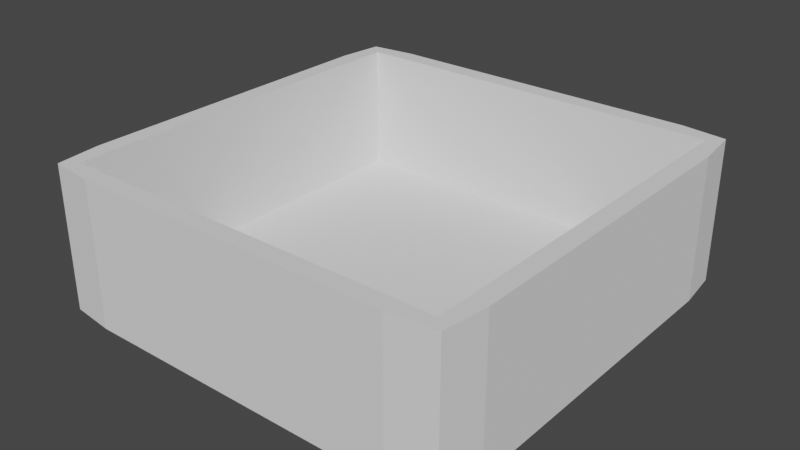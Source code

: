 # Source: StartScene.blend  (saved by Blender 3.2.14; exported with 4.5.12 LTS)
import bpy
from mathutils import Matrix  # noqa: F401  (used for matrix-valued properties, if any)

bpy.ops.wm.read_factory_settings(use_empty=True)
scene = bpy.context.scene
scene.name = 'Scene'

# ---- collections
col_collection = bpy.data.collections.new('Collection'); scene.collection.children.link(col_collection)

# ---- world
world_world = bpy.data.worlds.new('World'); scene.world = world_world
world_world.use_nodes = True; world_world.node_tree.nodes.clear()
_N = world_world.node_tree.nodes; _L = world_world.node_tree.links
n0 = _N.new('ShaderNodeOutputWorld'); n0.name = 'World Output'; n0.location = (300, 300)
n1 = _N.new('ShaderNodeBackground'); n1.name = 'Background'; n1.location = (10, 300)
n1.inputs[0].default_value = (0.05088, 0.05088, 0.05088, 1.0)
_L.new(n1.outputs[0], n0.inputs[0])
n0.is_active_output = True
world_world.color = (0.05088, 0.05088, 0.05088)
world_world.use_sun_shadow = False
world_world.sun_shadow_jitter_overblur = 0.0

# ---- meshes
me_plane = bpy.data.meshes.new('Plane')
me_plane.from_pydata([(-14.94, 14.94, 1.192e-07), (-14.94, -15.06, 1.192e-07), (15.06, 14.94, 1.192e-07), (15.06, -15.06, 1.192e-07), (-14.94, 4.943, 1.192e-07), (-14.94, -5.057, 1.192e-07), (15.06, -5.057, 1.192e-07), (15.06, 4.943, 1.192e-07), (-4.943, -15.06, 1.192e-07), (5.057, -15.06, 1.192e-07), (5.057, 14.94, 1.192e-07), (-4.943, 14.94, 1.192e-07), (5.057, -5.057, 1.192e-07), (-4.943, -5.057, 1.192e-07), (5.057, 4.943, 1.192e-07), (-4.943, 4.943, 1.192e-07), (-14.94, -10.06, 1.192e-07), (15.06, 9.943, 1.192e-07), (10.06, -15.06, 1.192e-07), (-9.943, 14.94, 1.192e-07), (-14.94, 9.943, 1.192e-07), (-14.94, -0.05725, 1.192e-07), (15.06, -10.06, 1.192e-07), (15.06, -0.05725, 1.192e-07), (-9.943, -15.06, 1.192e-07), (0.05725, -15.06, 1.192e-07), (10.06, 14.94, 1.192e-07), (0.05725, 14.94, 1.192e-07), (-9.943, -5.057, 1.192e-07), (10.06, -5.057, 1.192e-07), (-14.94, -15.06, -1.215), (-9.943, 4.943, 1.192e-07), (10.06, 4.943, 1.192e-07), (0.05725, 4.943, 1.192e-07), (5.057, -10.06, 1.192e-07), (-4.943, -10.06, 1.192e-07), (5.057, -0.05725, 1.192e-07), (-4.943, -0.05725, 1.192e-07), (5.057, 9.943, 1.192e-07), (-4.943, 9.943, 1.192e-07), (0.05725, 9.943, 1.192e-07), (10.06, 9.943, 1.192e-07), (0.05725, -0.05725, 1.192e-07), (10.06, -0.05725, 1.192e-07), (0.05725, -10.06, 1.192e-07), (10.06, -10.06, 1.192e-07), (-9.943, -0.05725, 1.192e-07), (-9.943, -10.06, 1.192e-07), (-9.943, 9.943, 1.192e-07), (-14.94, -12.56, 1.192e-07), (15.06, 12.44, 1.192e-07), (12.56, -15.06, 1.192e-07), (-12.44, 14.94, 1.192e-07), (-14.94, 7.443, 1.192e-07), (-14.94, -2.557, 1.192e-07), (15.06, -7.557, 1.192e-07), (15.06, 2.443, 1.192e-07), (-7.443, -15.06, 1.192e-07), (2.557, -15.06, 1.192e-07), (7.557, 14.94, 1.192e-07), (-2.443, 14.94, 1.192e-07), (-12.44, -5.057, 1.192e-07), (15.06, 12.44, -1.215), (-2.443, -5.057, 1.192e-07), (-12.44, 4.943, 1.192e-07), (7.557, 4.943, 1.192e-07), (-2.443, 4.943, 1.192e-07), (5.057, -12.56, 1.192e-07), (-4.943, -12.56, 1.192e-07), (5.057, -2.557, 1.192e-07), (-4.943, -2.557, 1.192e-07), (5.057, 7.443, 1.192e-07), (-4.943, 7.443, 1.192e-07), (-14.94, -7.557, 1.192e-07), (15.06, 7.443, 1.192e-07), (7.557, -15.06, 1.192e-07), (-7.443, 14.94, 1.192e-07), (-14.94, 12.44, 1.192e-07), (-14.94, 2.443, 1.192e-07), (15.06, -12.56, 1.192e-07), (15.06, -2.557, 1.192e-07), (-12.44, -15.06, 1.192e-07), (-2.443, -15.06, 1.192e-07), (12.56, 14.94, 1.192e-07), (2.557, 14.94, 1.192e-07), (-14.94, -12.56, -1.215), (12.56, -5.057, 1.192e-07), (2.557, -5.057, 1.192e-07), (-7.443, 4.943, 1.192e-07), (12.56, 4.943, 1.192e-07), (2.557, 4.943, 1.192e-07), (5.057, -7.557, 1.192e-07), (-4.943, -7.557, 1.192e-07), (5.057, 2.443, 1.192e-07), (-4.943, 2.443, 1.192e-07), (5.057, 12.44, 1.192e-07), (-4.943, 12.44, 1.192e-07), (-2.443, 9.943, 1.192e-07), (2.557, 9.943, 1.192e-07), (0.05725, 7.443, 1.192e-07), (0.05725, 12.44, 1.192e-07), (7.557, 9.943, 1.192e-07), (12.56, 9.943, 1.192e-07), (10.06, 7.443, 1.192e-07), (10.06, 12.44, 1.192e-07), (-2.443, -0.05725, 1.192e-07), (2.557, -0.05725, 1.192e-07), (0.05725, -2.557, 1.192e-07), (0.05725, 2.443, 1.192e-07), (7.557, -0.05725, 1.192e-07), (12.56, -0.05725, 1.192e-07), (10.06, -2.557, 1.192e-07), (10.06, 2.443, 1.192e-07), (-2.443, -10.06, 1.192e-07), (2.557, -10.06, 1.192e-07), (0.05725, -12.56, 1.192e-07), (0.05725, -7.557, 1.192e-07), (7.557, -10.06, 1.192e-07), (12.56, -10.06, 1.192e-07), (10.06, -12.56, 1.192e-07), (10.06, -7.557, 1.192e-07), (-12.44, -0.05725, 1.192e-07), (-7.443, -0.05725, 1.192e-07), (-9.943, -2.557, 1.192e-07), (-9.943, 2.443, 1.192e-07), (-12.44, -10.06, 1.192e-07), (-7.443, -10.06, 1.192e-07), (-9.943, -12.56, 1.192e-07), (-9.943, -7.557, 1.192e-07), (-12.44, 9.943, 1.192e-07), (-7.443, 9.943, 1.192e-07), (-9.943, 7.443, 1.192e-07), (-9.943, 12.44, 1.192e-07), (-7.443, 12.44, 1.192e-07), (-7.443, 7.443, 1.192e-07), (-12.44, 7.443, 1.192e-07), (-7.443, -7.557, 1.192e-07), (-7.443, -12.56, 1.192e-07), (-12.44, -12.56, 1.192e-07), (-7.443, 2.443, 1.192e-07), (-7.443, -2.557, 1.192e-07), (-12.44, -2.557, 1.192e-07), (12.56, -7.557, 1.192e-07), (12.56, -12.56, 1.192e-07), (7.557, -12.56, 1.192e-07), (2.557, -7.557, 1.192e-07), (2.557, -12.56, 1.192e-07), (-2.443, -12.56, 1.192e-07), (12.56, 2.443, 1.192e-07), (12.56, -2.557, 1.192e-07), (7.557, -2.557, 1.192e-07), (2.557, 2.443, 1.192e-07), (2.557, -2.557, 1.192e-07), (-2.443, -2.557, 1.192e-07), (12.56, 12.44, 1.192e-07), (12.56, 7.443, 1.192e-07), (7.557, 7.443, 1.192e-07), (2.557, 12.44, 1.192e-07), (2.557, 7.443, 1.192e-07), (-2.443, 7.443, 1.192e-07), (-2.443, 12.44, 1.192e-07), (7.557, 12.44, 1.192e-07), (-2.443, 2.443, 1.192e-07), (7.557, 2.443, 1.192e-07), (-2.443, -7.557, 1.192e-07), (7.557, -7.557, 1.192e-07), (-12.44, 2.443, 1.192e-07), (-12.44, -7.557, 1.192e-07), (-12.44, 12.44, 1.192e-07), (15.06, 14.94, -1.215), (12.56, -15.06, -1.215), (15.06, -15.06, -1.215), (-12.44, 14.94, -1.215), (-14.94, 14.94, -1.215), (-14.94, 7.443, -1.215), (-14.94, 4.943, -1.215), (-14.94, -2.557, -1.215), (-14.94, -5.057, -1.215), (15.06, -7.557, -1.215), (15.06, -5.057, -1.215), (15.06, 2.443, -1.215), (15.06, 4.943, -1.215), (-7.443, -15.06, -1.215), (-4.943, -15.06, -1.215), (2.557, -15.06, -1.215), (5.057, -15.06, -1.215), (7.557, 14.94, -1.215), (5.057, 14.94, -1.215), (-2.443, 14.94, -1.215), (-4.943, 14.94, -1.215), (-12.44, -5.057, -1.215), (-2.443, -5.057, -1.215), (-4.943, -5.057, -1.215), (-12.44, 4.943, -1.215), (7.557, 4.943, -1.215), (5.057, 4.943, -1.215), (-2.443, 4.943, -1.215), (-4.943, 4.943, -1.215), (5.057, -12.56, -1.215), (-4.943, -12.56, -1.215), (5.057, -2.557, -1.215), (5.057, -5.057, -1.215), (-4.943, -2.557, -1.215), (5.057, 7.443, -1.215), (-4.943, 7.443, -1.215), (-14.94, -7.557, -1.215), (-14.94, -10.06, -1.215), (15.06, 7.443, -1.215), (15.06, 9.943, -1.215), (7.557, -15.06, -1.215), (10.06, -15.06, -1.215), (-7.443, 14.94, -1.215), (-9.943, 14.94, -1.215), (-14.94, 12.44, -1.215), (-14.94, 9.943, -1.215), (-14.94, 2.443, -1.215), (-14.94, -0.05725, -1.215), (15.06, -12.56, -1.215), (15.06, -10.06, -1.215), (15.06, -2.557, -1.215), (15.06, -0.05725, -1.215), (-12.44, -15.06, -1.215), (-9.943, -15.06, -1.215), (-2.443, -15.06, -1.215), (0.05725, -15.06, -1.215), (12.56, 14.94, -1.215), (10.06, 14.94, -1.215), (2.557, 14.94, -1.215), (0.05725, 14.94, -1.215), (12.56, -5.057, -1.215), (10.06, -5.057, -1.215), (-7.443, 4.943, -1.215), (-9.943, 4.943, -1.215), (12.56, 4.943, -1.215), (10.06, 4.943, -1.215), (2.557, 4.943, -1.215), (0.05725, 4.943, -1.215), (5.057, -7.557, -1.215), (5.057, -10.06, -1.215), (-4.943, -7.557, -1.215), (-4.943, -10.06, -1.215), (5.057, 2.443, -1.215), (5.057, -0.05725, -1.215), (-4.943, 2.443, -1.215), (-4.943, -0.05725, -1.215), (5.057, 12.44, -1.215), (5.057, 9.943, -1.215), (-4.943, 12.44, -1.215), (-4.943, 9.943, -1.215), (-2.443, 9.943, -1.215), (2.557, 9.943, -1.215), (0.05725, 9.943, -1.215), (0.05725, 7.443, -1.215), (0.05725, 12.44, -1.215), (7.557, 9.943, -1.215), (12.56, 9.943, -1.215), (10.06, 9.943, -1.215), (10.06, 7.443, -1.215), (10.06, 12.44, -1.215), (-2.443, -0.05725, -1.215), (2.557, -0.05725, -1.215), (0.05725, -0.05725, -1.215), (0.05725, 2.443, -1.215), (7.557, -0.05725, -1.215), (12.56, -0.05725, -1.215), (10.06, -0.05725, -1.215), (10.06, -2.557, -1.215), (10.06, 2.443, -1.215), (-2.443, -10.06, -1.215), (2.557, -10.06, -1.215), (0.05725, -10.06, -1.215), (0.05725, -12.56, -1.215), (0.05725, -7.557, -1.215), (7.557, -10.06, -1.215), (12.56, -10.06, -1.215), (10.06, -10.06, -1.215), (10.06, -12.56, -1.215), (10.06, -7.557, -1.215), (-12.44, -0.05725, -1.215), (-7.443, -0.05725, -1.215), (-9.943, -0.05725, -1.215), (-9.943, -2.557, -1.215), (-9.943, -5.057, -1.215), (-9.943, 2.443, -1.215), (-12.44, -10.06, -1.215), (-7.443, -10.06, -1.215), (-9.943, -10.06, -1.215), (-9.943, -12.56, -1.215), (-9.943, -7.557, -1.215), (-12.44, 9.943, -1.215), (-7.443, 9.943, -1.215), (-9.943, 9.943, -1.215), (-9.943, 7.443, -1.215), (-9.943, 12.44, -1.215), (2.557, -5.057, -1.215), (0.05725, -2.557, -1.215), (-7.443, 12.44, -1.215), (-7.443, 7.443, -1.215), (-12.44, 7.443, -1.215), (-7.443, -7.557, -1.215), (-7.443, -12.56, -1.215), (-12.44, -12.56, -1.215), (-7.443, 2.443, -1.215), (-7.443, -2.557, -1.215), (-12.44, -2.557, -1.215), (12.56, -7.557, -1.215), (12.56, -12.56, -1.215), (7.557, -12.56, -1.215), (2.557, -7.557, -1.215), (2.557, -12.56, -1.215), (-2.443, -12.56, -1.215), (12.56, 2.443, -1.215), (12.56, -2.557, -1.215), (7.557, -2.557, -1.215), (2.557, 2.443, -1.215), (2.557, -2.557, -1.215), (-2.443, -2.557, -1.215), (12.56, 12.44, -1.215), (12.56, 7.443, -1.215), (7.557, 7.443, -1.215), (2.557, 12.44, -1.215), (2.557, 7.443, -1.215), (-2.443, 7.443, -1.215), (-2.443, 12.44, -1.215), (7.557, 12.44, -1.215), (-2.443, 2.443, -1.215), (7.557, 2.443, -1.215), (-2.443, -7.557, -1.215), (7.557, -7.557, -1.215), (-12.44, 2.443, -1.215), (-12.44, -7.557, -1.215), (-12.44, 12.44, -1.215), (-16.35, -12.56, 1.192e-07), (-15.94, -16.05, 1.192e-07), (16.47, 12.44, 1.192e-07), (16.05, 15.94, 1.192e-07), (12.56, -16.47, 1.192e-07), (16.05, -16.05, 1.192e-07), (-12.44, 16.35, 1.192e-07), (-15.94, 15.94, 1.192e-07), (-16.35, 7.443, 1.192e-07), (-16.35, 4.943, 1.192e-07), (-16.35, -2.557, 1.192e-07), (-16.35, -5.057, 1.192e-07), (16.47, -7.557, 1.192e-07), (16.47, -5.057, 1.192e-07), (16.47, 2.443, 1.192e-07), (16.47, 4.943, 1.192e-07), (-7.443, -16.47, 1.192e-07), (-4.943, -16.47, 1.192e-07), (2.557, -16.47, 1.192e-07), (5.057, -16.47, 1.192e-07), (7.557, 16.35, 1.192e-07), (5.057, 16.35, 1.192e-07), (-2.443, 16.35, 1.192e-07), (-4.943, 16.35, 1.192e-07), (-2.443, 16.35, -1.215), (-4.943, 16.35, -1.215), (-16.35, -7.557, 1.192e-07), (-16.35, -10.06, 1.192e-07), (16.47, 7.443, 1.192e-07), (16.47, 9.943, 1.192e-07), (7.557, -16.47, 1.192e-07), (10.06, -16.47, 1.192e-07), (-7.443, 16.35, 1.192e-07), (-9.943, 16.35, 1.192e-07), (-16.35, 12.44, 1.192e-07), (-16.35, 9.943, 1.192e-07), (-16.35, 2.443, 1.192e-07), (-16.35, -0.05725, 1.192e-07), (16.47, -12.56, 1.192e-07), (16.47, -10.06, 1.192e-07), (16.47, -2.557, 1.192e-07), (16.47, -0.05725, 1.192e-07), (-12.44, -16.47, 1.192e-07), (-9.943, -16.47, 1.192e-07), (-2.443, -16.47, 1.192e-07), (0.05725, -16.47, 1.192e-07), (12.56, 16.35, 1.192e-07), (10.06, 16.35, 1.192e-07), (2.557, 16.35, 1.192e-07), (0.05725, 16.35, 1.192e-07), (-12.44, 16.35, -1.215), (-15.94, 15.94, -1.215), (16.47, 2.443, -1.215), (16.47, 4.943, -1.215), (16.47, -7.557, -1.215), (16.47, -5.057, -1.215), (7.557, 16.35, -1.215), (5.057, 16.35, -1.215), (-16.35, -2.557, -1.215), (-16.35, -5.057, -1.215), (12.56, -16.47, -1.215), (16.05, -16.05, -1.215), (-16.35, 7.443, -1.215), (-16.35, 4.943, -1.215), (16.47, 12.44, -1.215), (16.05, 15.94, -1.215), (-16.35, -12.56, -1.215), (-15.94, -16.05, -1.215), (2.557, -16.47, -1.215), (5.057, -16.47, -1.215), (-7.443, -16.47, -1.215), (-4.943, -16.47, -1.215), (-16.35, -7.557, -1.215), (-16.35, -10.06, -1.215), (16.47, 7.443, -1.215), (16.47, 9.943, -1.215), (7.557, -16.47, -1.215), (10.06, -16.47, -1.215), (-7.443, 16.35, -1.215), (-9.943, 16.35, -1.215), (-16.35, 12.44, -1.215), (-16.35, 9.943, -1.215), (-16.35, 2.443, -1.215), (-16.35, -0.05725, -1.215), (16.47, -12.56, -1.215), (16.47, -10.06, -1.215), (16.47, -2.557, -1.215), (16.47, -0.05725, -1.215), (-12.44, -16.47, -1.215), (-9.943, -16.47, -1.215), (-2.443, -16.47, -1.215), (0.05725, -16.47, -1.215), (12.56, 16.35, -1.215), (10.06, 16.35, -1.215), (2.557, 16.35, -1.215), (0.05725, 16.35, -1.215), (-14.94, -12.56, 10.0), (-14.94, -15.06, 10.0), (15.06, 12.44, 10.0), (15.06, 14.94, 10.0), (12.56, -15.06, 10.0), (15.06, -15.06, 10.0), (-12.44, 14.94, 10.0), (-14.94, 14.94, 10.0), (-14.94, 7.443, 10.0), (-14.94, 4.943, 10.0), (-14.94, -2.557, 10.0), (-14.94, -5.057, 10.0), (15.06, -7.557, 10.0), (15.06, -5.057, 10.0), (15.06, 2.443, 10.0), (15.06, 4.943, 10.0), (-7.443, -15.06, 10.0), (-4.943, -15.06, 10.0), (2.557, -15.06, 10.0), (5.057, -15.06, 10.0), (7.557, 14.94, 10.0), (5.057, 14.94, 10.0), (-2.443, 14.94, 10.0), (-4.943, 14.94, 10.0), (-14.94, -7.557, 10.0), (-14.94, -10.06, 10.0), (15.06, 7.443, 10.0), (15.06, 9.943, 10.0), (7.557, -15.06, 10.0), (10.06, -15.06, 10.0), (-7.443, 14.94, 10.0), (-9.943, 14.94, 10.0), (-14.94, 12.44, 10.0), (-14.94, 9.943, 10.0), (-14.94, 2.443, 10.0), (-14.94, -0.05725, 10.0), (15.06, -12.56, 10.0), (15.06, -10.06, 10.0), (15.06, -2.557, 10.0), (15.06, -0.05725, 10.0), (-12.44, -15.06, 10.0), (-9.943, -15.06, 10.0), (-2.443, -15.06, 10.0), (0.05725, -15.06, 10.0), (12.56, 14.94, 10.0), (10.06, 14.94, 10.0), (2.557, 14.94, 10.0), (0.05725, 14.94, 10.0), (0.05725, 16.35, 10.0), (-7.443, -16.47, 10.0), (-4.943, -16.47, 10.0), (12.56, 16.35, 10.0), (10.06, 16.35, 10.0), (10.06, -16.47, 10.0), (16.47, 2.443, 10.0), (-2.443, -16.47, 10.0), (0.05725, -16.47, 10.0), (16.47, 9.943, 10.0), (-4.943, 16.35, 10.0), (16.47, -7.557, 10.0), (16.47, -5.057, 10.0), (-12.44, -16.47, 10.0), (-9.943, -16.47, 10.0), (-16.35, -10.06, 10.0), (-16.35, -12.56, 10.0), (5.057, -16.47, 10.0), (7.557, -16.47, 10.0), (-16.35, -2.557, 10.0), (16.47, -2.557, 10.0), (16.47, -0.05725, 10.0), (16.47, 4.943, 10.0), (16.47, 7.443, 10.0), (-16.35, 7.443, 10.0), (-16.35, 4.943, 10.0), (16.47, -12.56, 10.0), (16.47, -10.06, 10.0), (-16.35, -5.057, 10.0), (-16.35, -7.557, 10.0), (-12.44, 16.35, 10.0), (-15.94, 15.94, 10.0), (-16.35, 2.443, 10.0), (-16.35, -0.05725, 10.0), (12.56, -16.47, 10.0), (16.05, -16.05, 10.0), (-16.35, 12.44, 10.0), (-16.35, 9.943, 10.0), (16.47, 12.44, 10.0), (16.05, 15.94, 10.0), (-7.443, 16.35, 10.0), (-9.943, 16.35, 10.0), (-15.94, -16.05, 10.0), (2.557, -16.47, 10.0), (7.557, 16.35, 10.0), (5.057, 16.35, 10.0), (-2.443, 16.35, 10.0), (2.557, 16.35, 10.0)], [], [(168, 52, 0, 77), (167, 61, 5, 73), (166, 64, 4, 78), (319, 203, 246, 254), (164, 63, 13, 92), (163, 65, 14, 93), (162, 66, 15, 94), (161, 59, 10, 95), (160, 60, 11, 96), (159, 97, 39, 72), (158, 98, 40, 99), (157, 84, 27, 100), (156, 101, 38, 71), (155, 102, 41, 103), (154, 83, 26, 104), (153, 105, 37, 70), (152, 106, 42, 107), (151, 90, 33, 108), (150, 109, 36, 69), (149, 110, 43, 111), (148, 89, 32, 112), (147, 113, 35, 68), (146, 114, 44, 115), (322, 204, 248, 249), (144, 117, 34, 67), (143, 118, 45, 119), (142, 86, 29, 120), (141, 121, 21, 54), (140, 122, 46, 123), (139, 88, 31, 124), (138, 125, 16, 49), (137, 126, 47, 127), (325, 243, 197, 196), (135, 129, 20, 53), (134, 130, 48, 131), (133, 76, 19, 132), (130, 133, 132, 48), (39, 96, 133, 130), (96, 11, 76, 133), (88, 134, 131, 31), (15, 72, 134, 88), (72, 39, 130, 134), (64, 135, 53, 4), (31, 131, 135, 64), (131, 48, 129, 135), (126, 136, 128, 47), (35, 92, 136, 126), (327, 239, 192, 191), (57, 137, 127, 24), (8, 68, 137, 57), (68, 35, 126, 137), (81, 138, 49, 1), (24, 127, 138, 81), (127, 47, 125, 138), (122, 139, 124, 46), (37, 94, 139, 122), (94, 15, 88, 139), (324, 245, 187, 186), (326, 241, 195, 194), (70, 37, 122, 140), (61, 141, 54, 5), (28, 123, 141, 61), (123, 46, 121, 141), (118, 142, 120, 45), (22, 55, 142, 118), (55, 6, 86, 142), (51, 143, 119, 18), (3, 79, 143, 51), (79, 22, 118, 143), (75, 144, 67, 9), (18, 119, 144, 75), (119, 45, 117, 144), (114, 145, 116, 44), (34, 91, 145, 114), (91, 12, 87, 145), (58, 146, 115, 25), (9, 67, 146, 58), (67, 34, 114, 146), (82, 147, 68, 8), (25, 115, 147, 82), (115, 44, 113, 147), (110, 148, 112, 43), (23, 56, 148, 110), (56, 7, 89, 148), (86, 149, 111, 29), (6, 80, 149, 86), (80, 23, 110, 149), (318, 257, 256, 255), (329, 215, 175, 193), (111, 43, 109, 150), (106, 151, 108, 42), (36, 93, 151, 106), (93, 14, 90, 151), (321, 252, 251, 250), (12, 69, 152, 87), (69, 36, 106, 152), (63, 153, 70, 13), (323, 247, 189, 188), (107, 42, 105, 153), (102, 154, 104, 41), (17, 50, 154, 102), (50, 2, 83, 154), (89, 155, 103, 32), (7, 74, 155, 89), (74, 17, 102, 155), (65, 156, 71, 14), (32, 103, 156, 65), (103, 41, 101, 156), (98, 157, 100, 40), (38, 95, 157, 98), (95, 10, 84, 157), (90, 158, 99, 33), (14, 71, 158, 90), (71, 38, 98, 158), (66, 159, 72, 15), (33, 99, 159, 66), (99, 40, 97, 159), (97, 160, 96, 39), (40, 100, 160, 97), (100, 27, 60, 160), (101, 161, 95, 38), (41, 104, 161, 101), (104, 26, 59, 161), (105, 162, 94, 37), (42, 108, 162, 105), (108, 33, 66, 162), (109, 163, 93, 36), (43, 112, 163, 109), (112, 32, 65, 163), (113, 164, 92, 35), (44, 116, 164, 113), (330, 205, 177, 190), (117, 165, 91, 34), (45, 120, 165, 117), (320, 253, 228, 227), (121, 166, 78, 21), (46, 124, 166, 121), (124, 31, 64, 166), (125, 167, 73, 16), (47, 128, 167, 125), (128, 28, 61, 167), (129, 168, 77, 20), (48, 132, 168, 129), (132, 19, 52, 168), (331, 213, 173, 172), (317, 258, 226, 225), (316, 202, 244, 259), (315, 295, 261, 260), (314, 262, 236, 235), (313, 200, 242, 263), (312, 266, 265, 264), (311, 267, 234, 233), (310, 199, 240, 268), (309, 271, 270, 269), (307, 198, 238, 273), (306, 276, 275, 274), (305, 277, 230, 229), (304, 176, 216, 278), (303, 281, 280, 279), (302, 283, 232, 231), (301, 85, 206, 284), (300, 287, 286, 285), (298, 174, 214, 289), (297, 292, 291, 290), (296, 293, 212, 211), (290, 291, 293, 296), (248, 290, 296, 247), (247, 296, 211, 189), (231, 232, 292, 297), (197, 231, 297, 204), (204, 297, 290, 248), (193, 175, 174, 298), (232, 193, 298, 292), (292, 298, 289, 291), (285, 286, 288, 299), (240, 285, 299, 239), (182, 222, 287, 300), (183, 182, 300, 199), (199, 300, 285, 240), (221, 30, 85, 301), (222, 221, 301, 287), (287, 301, 284, 286), (279, 280, 283, 302), (244, 279, 302, 243), (243, 302, 231, 197), (202, 303, 279, 244), (190, 177, 176, 304), (282, 190, 304, 281), (281, 304, 278, 280), (274, 275, 277, 305), (218, 274, 305, 178), (178, 305, 229, 179), (170, 210, 276, 306), (171, 170, 306, 217), (217, 306, 274, 218), (209, 185, 198, 307), (210, 209, 307, 276), (276, 307, 273, 275), (269, 270, 272, 308), (238, 269, 308, 237), (237, 308, 294, 201), (184, 224, 271, 309), (185, 184, 309, 198), (198, 309, 269, 238), (223, 183, 199, 310), (224, 223, 310, 271), (271, 310, 268, 270), (264, 265, 267, 311), (220, 264, 311, 180), (180, 311, 233, 181), (229, 230, 266, 312), (179, 229, 312, 219), (219, 312, 264, 220), (266, 313, 263, 265), (260, 261, 262, 314), (242, 260, 314, 241), (241, 314, 235, 195), (201, 294, 315, 200), (200, 315, 260, 242), (191, 192, 202, 316), (295, 316, 259, 261), (255, 256, 258, 317), (208, 255, 317, 62), (62, 317, 225, 169), (233, 234, 257, 318), (181, 233, 318, 207), (207, 318, 255, 208), (194, 195, 203, 319), (234, 194, 319, 257), (257, 319, 254, 256), (250, 251, 253, 320), (246, 250, 320, 245), (245, 320, 227, 187), (235, 236, 252, 321), (195, 235, 321, 203), (203, 321, 250, 246), (196, 197, 204, 322), (236, 196, 322, 252), (252, 322, 249, 251), (249, 248, 247, 323), (251, 249, 323, 253), (253, 323, 188, 228), (254, 246, 245, 324), (256, 254, 324, 258), (258, 324, 186, 226), (259, 244, 243, 325), (261, 259, 325, 262), (262, 325, 196, 236), (263, 242, 241, 326), (265, 263, 326, 267), (267, 326, 194, 234), (268, 240, 239, 327), (270, 268, 327, 272), (273, 238, 237, 328), (275, 273, 328, 277), (278, 216, 215, 329), (280, 278, 329, 283), (283, 329, 193, 232), (284, 206, 205, 330), (286, 284, 330, 288), (288, 330, 190, 282), (289, 214, 213, 331), (291, 289, 331, 293), (293, 331, 172, 212), (181, 385, 384, 180), (212, 411, 410, 211), (59, 448, 449, 10), (371, 503, 502, 370), (123, 281, 303, 140), (153, 316, 295, 107), (364, 516, 486, 355), (209, 408, 401, 185), (140, 303, 202, 70), (63, 191, 316, 153), (183, 403, 402, 182), (210, 409, 408, 209), (20, 461, 436, 53), (3, 433, 464, 79), (12, 201, 200, 69), (70, 202, 192, 13), (91, 237, 201, 12), (28, 282, 281, 123), (13, 192, 239, 92), (136, 299, 288, 128), (92, 239, 299, 136), (29, 230, 277, 120), (58, 446, 447, 9), (207, 406, 385, 181), (173, 383, 382, 172), (208, 407, 406, 207), (69, 200, 313, 150), (84, 474, 475, 27), (369, 509, 508, 368), (150, 313, 266, 111), (362, 494, 493, 351), (205, 404, 391, 177), (19, 459, 434, 52), (206, 405, 404, 205), (4, 437, 462, 78), (57, 444, 445, 8), (83, 472, 473, 26), (367, 513, 512, 366), (116, 272, 327, 164), (360, 499, 498, 347), (18, 457, 432, 51), (0, 435, 460, 77), (56, 442, 443, 7), (128, 288, 282, 28), (82, 470, 471, 25), (365, 517, 516, 364), (358, 505, 504, 343), (145, 308, 272, 116), (17, 455, 430, 50), (164, 327, 191, 63), (179, 387, 386, 178), (11, 451, 458, 76), (55, 440, 441, 6), (81, 468, 469, 24), (165, 328, 237, 91), (363, 481, 494, 362), (16, 453, 428, 49), (107, 295, 315, 152), (9, 447, 456, 75), (54, 438, 439, 5), (120, 277, 328, 165), (80, 466, 467, 23), (361, 485, 499, 360), (7, 443, 454, 74), (87, 294, 308, 145), (185, 401, 400, 184), (111, 266, 230, 29), (53, 436, 437, 4), (152, 315, 294, 87), (79, 464, 465, 22), (359, 491, 505, 358), (354, 522, 476, 381), (333, 399, 420, 374), (371, 417, 386, 344), (349, 403, 422, 376), (373, 419, 384, 346), (335, 397, 424, 378), (375, 421, 402, 348), (353, 389, 426, 380), (377, 423, 400, 350), (379, 425, 388, 352), (381, 427, 356, 354), (358, 404, 405, 359), (360, 406, 407, 361), (362, 408, 409, 363), (332, 398, 399, 333), (364, 410, 411, 365), (334, 396, 397, 335), (366, 412, 413, 367), (336, 392, 393, 337), (368, 414, 415, 369), (338, 382, 383, 339), (343, 391, 404, 358), (370, 416, 417, 371), (340, 394, 395, 341), (347, 385, 406, 360), (372, 418, 419, 373), (342, 390, 391, 343), (351, 401, 408, 362), (359, 405, 398, 332), (374, 420, 421, 375), (344, 386, 387, 345), (355, 357, 410, 364), (361, 407, 396, 334), (376, 422, 423, 377), (346, 384, 385, 347), (339, 383, 412, 366), (363, 409, 392, 336), (378, 424, 425, 379), (348, 402, 403, 349), (341, 395, 414, 368), (365, 411, 382, 338), (380, 426, 427, 381), (350, 400, 401, 351), (337, 393, 416, 370), (367, 413, 394, 340), (352, 388, 389, 353), (345, 387, 418, 372), (369, 415, 390, 342), (354, 356, 357, 355), (211, 410, 357, 189), (5, 439, 452, 73), (52, 434, 435, 0), (214, 413, 412, 213), (213, 412, 383, 173), (189, 357, 356, 188), (85, 398, 405, 206), (78, 462, 463, 21), (352, 520, 480, 379), (216, 415, 414, 215), (215, 414, 395, 175), (62, 396, 407, 208), (51, 432, 433, 3), (77, 460, 461, 20), (218, 417, 416, 217), (30, 399, 398, 85), (217, 416, 393, 171), (170, 392, 409, 210), (171, 393, 392, 170), (355, 486, 522, 354), (220, 419, 418, 219), (219, 418, 387, 179), (172, 382, 411, 212), (350, 519, 484, 377), (222, 421, 420, 221), (221, 420, 399, 30), (174, 394, 413, 214), (224, 423, 422, 223), (223, 422, 403, 183), (176, 390, 415, 216), (187, 389, 388, 186), (226, 425, 424, 225), (225, 424, 397, 169), (178, 386, 417, 218), (177, 391, 390, 176), (228, 427, 426, 227), (227, 426, 389, 187), (175, 395, 394, 174), (180, 384, 419, 220), (182, 402, 421, 222), (184, 400, 423, 224), (186, 388, 425, 226), (50, 430, 431, 2), (188, 356, 427, 228), (76, 458, 459, 19), (169, 397, 396, 62), (353, 521, 520, 352), (348, 477, 490, 375), (465, 503, 487, 440), (429, 518, 489, 468), (450, 522, 486, 451), (463, 509, 495, 438), (441, 488, 496, 466), (448, 520, 521, 449), (461, 513, 500, 436), (433, 511, 502, 464), (446, 519, 493, 447), (474, 523, 476, 475), (459, 517, 506, 434), (437, 501, 508, 462), (444, 477, 478, 445), (472, 479, 480, 473), (457, 481, 510, 432), (435, 507, 512, 460), (442, 482, 498, 443), (470, 483, 484, 471), (455, 485, 514, 430), (451, 486, 516, 458), (440, 487, 488, 441), (468, 489, 490, 469), (453, 491, 492, 428), (447, 493, 494, 456), (438, 495, 504, 439), (466, 496, 497, 467), (443, 498, 499, 454), (436, 500, 501, 437), (464, 502, 503, 465), (439, 504, 505, 452), (434, 506, 507, 435), (462, 508, 509, 463), (432, 510, 511, 433), (460, 512, 513, 461), (430, 514, 515, 431), (458, 516, 517, 459), (445, 478, 483, 470), (467, 497, 482, 442), (431, 515, 479, 472), (469, 490, 477, 444), (449, 521, 523, 474), (471, 484, 519, 446), (473, 480, 520, 448), (475, 476, 522, 450), (452, 505, 491, 453), (454, 499, 485, 455), (456, 494, 481, 457), (428, 492, 518, 429), (6, 441, 466, 80), (21, 463, 438, 54), (366, 512, 507, 339), (373, 497, 496, 372), (60, 450, 451, 11), (1, 429, 468, 81), (22, 465, 440, 55), (368, 508, 501, 341), (375, 490, 489, 374), (8, 445, 470, 82), (23, 467, 442, 56), (370, 502, 511, 337), (377, 484, 483, 376), (2, 431, 472, 83), (24, 469, 444, 57), (372, 496, 488, 345), (379, 480, 479, 378), (10, 449, 474, 84), (25, 471, 446, 58), (374, 489, 518, 333), (381, 476, 523, 380), (26, 473, 448, 59), (376, 483, 478, 349), (27, 475, 450, 60), (378, 479, 515, 335), (333, 518, 492, 332), (380, 523, 521, 353), (335, 515, 514, 334), (332, 492, 491, 359), (337, 511, 510, 336), (334, 514, 485, 361), (339, 507, 506, 338), (336, 510, 481, 363), (341, 501, 500, 340), (338, 506, 517, 365), (343, 504, 495, 342), (340, 500, 513, 367), (345, 488, 487, 344), (342, 495, 509, 369), (347, 498, 482, 346), (73, 452, 453, 16), (344, 487, 503, 371), (349, 478, 477, 348), (74, 454, 455, 17), (346, 482, 497, 373), (351, 493, 519, 350), (75, 456, 457, 18), (49, 428, 429, 1)])
_uv = me_plane.uv_layers.new(name='UVMap')
_uv.uv.foreach_set('vector', [0.9167, 0.9167, 1.0, 0.9167, 1.0, 1.0, 0.9167, 1.0, 0.25, 0.9167, 0.3333, 0.9167, 0.3333, 1.0, 0.25, 1.0, 0.5833, 0.9167, 0.6667, 0.9167, 0.6667, 1.0, 0.5833, 1.0, 0.75, 0.25, 0.75, 0.3333, 0.8333, 0.3333, 0.8333, 0.25, 0.25, 0.5833, 0.3333, 0.5833, 0.3333, 0.6667, 0.25, 0.6667, 0.5833, 0.25, 0.6667, 0.25, 0.6667, 0.3333, 0.5833, 0.3333, 0.5833, 0.5833, 0.6667, 0.5833, 0.6667, 0.6667, 0.5833, 0.6667, 0.9167, 0.25, 1.0, 0.25, 1.0, 0.3333, 0.9167, 0.3333, 0.9167, 0.5833, 1.0, 0.5833, 1.0, 0.6667, 0.9167, 0.6667, 0.75, 0.5833, 0.8333, 0.5833, 0.8333, 0.6667, 0.75, 0.6667, 0.75, 0.4167, 0.8333, 0.4167, 0.8333, 0.5, 0.75, 0.5, 0.9167, 0.4167, 1.0, 0.4167, 1.0, 0.5, 0.9167, 0.5, 0.75, 0.25, 0.8333, 0.25, 0.8333, 0.3333, 0.75, 0.3333, 0.75, 0.08333, 0.8333, 0.08333, 0.8333, 0.1667, 0.75, 0.1667, 0.9167, 0.08333, 1.0, 0.08333, 1.0, 0.1667, 0.9167, 0.1667, 0.4167, 0.5833, 0.5, 0.5833, 0.5, 0.6667, 0.4167, 0.6667, 0.4167, 0.4167, 0.5, 0.4167, 0.5, 0.5, 0.4167, 0.5, 0.5833, 0.4167, 0.6667, 0.4167, 0.6667, 0.5, 0.5833, 0.5, 0.4167, 0.25, 0.5, 0.25, 0.5, 0.3333, 0.4167, 0.3333, 0.4167, 0.08333, 0.5, 0.08333, 0.5, 0.1667, 0.4167, 0.1667, 0.5833, 0.08333, 0.6667, 0.08333, 0.6667, 0.1667, 0.5833, 0.1667, 0.08333, 0.5833, 0.1667, 0.5833, 0.1667, 0.6667, 0.08333, 0.6667, 0.08333, 0.4167, 0.1667, 0.4167, 0.1667, 0.5, 0.08333, 0.5, 0.75, 0.5833, 0.75, 0.6667, 0.8333, 0.6667, 0.8333, 0.5833, 0.08333, 0.25, 0.1667, 0.25, 0.1667, 0.3333, 0.08333, 0.3333, 0.08333, 0.08333, 0.1667, 0.08333, 0.1667, 0.1667, 0.08333, 0.1667, 0.25, 0.08333, 0.3333, 0.08333, 0.3333, 0.1667, 0.25, 0.1667, 0.4167, 0.9167, 0.5, 0.9167, 0.5, 1.0, 0.4167, 1.0, 0.4167, 0.75, 0.5, 0.75, 0.5, 0.8333, 0.4167, 0.8333, 0.5833, 0.75, 0.6667, 0.75, 0.6667, 0.8333, 0.5833, 0.8333, 0.08333, 0.9167, 0.1667, 0.9167, 0.1667, 1.0, 0.08333, 1.0, 0.08333, 0.75, 0.1667, 0.75, 0.1667, 0.8333, 0.08333, 0.8333, 0.5833, 0.5833, 0.5833, 0.6667, 0.6667, 0.6667, 0.6667, 0.5833, 0.75, 0.9167, 0.8333, 0.9167, 0.8333, 1.0, 0.75, 1.0, 0.75, 0.75, 0.8333, 0.75, 0.8333, 0.8333, 0.75, 0.8333, 0.9167, 0.75, 1.0, 0.75, 1.0, 0.8333, 0.9167, 0.8333, 0.8333, 0.75, 0.9167, 0.75, 0.9167, 0.8333, 0.8333, 0.8333, 0.8333, 0.6667, 0.9167, 0.6667, 0.9167, 0.75, 0.8333, 0.75, 0.9167, 0.6667, 1.0, 0.6667, 1.0, 0.75, 0.9167, 0.75, 0.6667, 0.75, 0.75, 0.75, 0.75, 0.8333, 0.6667, 0.8333, 0.6667, 0.6667, 0.75, 0.6667, 0.75, 0.75, 0.6667, 0.75, 0.75, 0.6667, 0.8333, 0.6667, 0.8333, 0.75, 0.75, 0.75, 0.6667, 0.9167, 0.75, 0.9167, 0.75, 1.0, 0.6667, 1.0, 0.6667, 0.8333, 0.75, 0.8333, 0.75, 0.9167, 0.6667, 0.9167, 0.75, 0.8333, 0.8333, 0.8333, 0.8333, 0.9167, 0.75, 0.9167, 0.1667, 0.75, 0.25, 0.75, 0.25, 0.8333, 0.1667, 0.8333, 0.1667, 0.6667, 0.25, 0.6667, 0.25, 0.75, 0.1667, 0.75, 0.25, 0.5833, 0.25, 0.6667, 0.3333, 0.6667, 0.3333, 0.5833, 0.0, 0.75, 0.08333, 0.75, 0.08333, 0.8333, 0.0, 0.8333, 0.0, 0.6667, 0.08333, 0.6667, 0.08333, 0.75, 0.0, 0.75, 0.08333, 0.6667, 0.1667, 0.6667, 0.1667, 0.75, 0.08333, 0.75, 0.0, 0.9167, 0.08333, 0.9167, 0.08333, 1.0, 0.0, 1.0, 0.0, 0.8333, 0.08333, 0.8333, 0.08333, 0.9167, 0.0, 0.9167, 0.08333, 0.8333, 0.1667, 0.8333, 0.1667, 0.9167, 0.08333, 0.9167, 0.5, 0.75, 0.5833, 0.75, 0.5833, 0.8333, 0.5, 0.8333, 0.5, 0.6667, 0.5833, 0.6667, 0.5833, 0.75, 0.5, 0.75, 0.5833, 0.6667, 0.6667, 0.6667, 0.6667, 0.75, 0.5833, 0.75, 0.9167, 0.25, 0.9167, 0.3333, 1.0, 0.3333, 1.0, 0.25, 0.5833, 0.25, 0.5833, 0.3333, 0.6667, 0.3333, 0.6667, 0.25, 0.4167, 0.6667, 0.5, 0.6667, 0.5, 0.75, 0.4167, 0.75, 0.3333, 0.9167, 0.4167, 0.9167, 0.4167, 1.0, 0.3333, 1.0, 0.3333, 0.8333, 0.4167, 0.8333, 0.4167, 0.9167, 0.3333, 0.9167, 0.4167, 0.8333, 0.5, 0.8333, 0.5, 0.9167, 0.4167, 0.9167, 0.1667, 0.08333, 0.25, 0.08333, 0.25, 0.1667, 0.1667, 0.1667, 0.1667, 0.0, 0.25, 0.0, 0.25, 0.08333, 0.1667, 0.08333, 0.25, 0.0, 0.3333, 0.0, 0.3333, 0.08333, 0.25, 0.08333, 0.0, 0.08333, 0.08333, 0.08333, 0.08333, 0.1667, 0.0, 0.1667, 0.0, 0.0, 0.08333, 0.0, 0.08333, 0.08333, 0.0, 0.08333, 0.08333, 0.0, 0.1667, 0.0, 0.1667, 0.08333, 0.08333, 0.08333, 0.0, 0.25, 0.08333, 0.25, 0.08333, 0.3333, 0.0, 0.3333, 0.0, 0.1667, 0.08333, 0.1667, 0.08333, 0.25, 0.0, 0.25, 0.08333, 0.1667, 0.1667, 0.1667, 0.1667, 0.25, 0.08333, 0.25, 0.1667, 0.4167, 0.25, 0.4167, 0.25, 0.5, 0.1667, 0.5, 0.1667, 0.3333, 0.25, 0.3333, 0.25, 0.4167, 0.1667, 0.4167, 0.25, 0.3333, 0.3333, 0.3333, 0.3333, 0.4167, 0.25, 0.4167, 0.0, 0.4167, 0.08333, 0.4167, 0.08333, 0.5, 0.0, 0.5, 0.0, 0.3333, 0.08333, 0.3333, 0.08333, 0.4167, 0.0, 0.4167, 0.08333, 0.3333, 0.1667, 0.3333, 0.1667, 0.4167, 0.08333, 0.4167, 0.0, 0.5833, 0.08333, 0.5833, 0.08333, 0.6667, 0.0, 0.6667, 0.0, 0.5, 0.08333, 0.5, 0.08333, 0.5833, 0.0, 0.5833, 0.08333, 0.5, 0.1667, 0.5, 0.1667, 0.5833, 0.08333, 0.5833, 0.5, 0.08333, 0.5833, 0.08333, 0.5833, 0.1667, 0.5, 0.1667, 0.5, 0.0, 0.5833, 0.0, 0.5833, 0.08333, 0.5, 0.08333, 0.5833, 0.0, 0.6667, 0.0, 0.6667, 0.08333, 0.5833, 0.08333, 0.3333, 0.08333, 0.4167, 0.08333, 0.4167, 0.1667, 0.3333, 0.1667, 0.3333, 0.0, 0.4167, 0.0, 0.4167, 0.08333, 0.3333, 0.08333, 0.4167, 0.0, 0.5, 0.0, 0.5, 0.08333, 0.4167, 0.08333, 0.75, 0.08333, 0.75, 0.1667, 0.8333, 0.1667, 0.8333, 0.08333, 0.5833, 0.9167, 0.5833, 1.0, 0.6667, 1.0, 0.6667, 0.9167, 0.4167, 0.1667, 0.5, 0.1667, 0.5, 0.25, 0.4167, 0.25, 0.5, 0.4167, 0.5833, 0.4167, 0.5833, 0.5, 0.5, 0.5, 0.5, 0.3333, 0.5833, 0.3333, 0.5833, 0.4167, 0.5, 0.4167, 0.5833, 0.3333, 0.6667, 0.3333, 0.6667, 0.4167, 0.5833, 0.4167, 0.75, 0.4167, 0.75, 0.5, 0.8333, 0.5, 0.8333, 0.4167, 0.3333, 0.3333, 0.4167, 0.3333, 0.4167, 0.4167, 0.3333, 0.4167, 0.4167, 0.3333, 0.5, 0.3333, 0.5, 0.4167, 0.4167, 0.4167, 0.3333, 0.5833, 0.4167, 0.5833, 0.4167, 0.6667, 0.3333, 0.6667, 0.9167, 0.5833, 0.9167, 0.6667, 1.0, 0.6667, 1.0, 0.5833, 0.4167, 0.5, 0.5, 0.5, 0.5, 0.5833, 0.4167, 0.5833, 0.8333, 0.08333, 0.9167, 0.08333, 0.9167, 0.1667, 0.8333, 0.1667, 0.8333, 0.0, 0.9167, 0.0, 0.9167, 0.08333, 0.8333, 0.08333, 0.9167, 0.0, 1.0, 0.0, 1.0, 0.08333, 0.9167, 0.08333, 0.6667, 0.08333, 0.75, 0.08333, 0.75, 0.1667, 0.6667, 0.1667, 0.6667, 0.0, 0.75, 0.0, 0.75, 0.08333, 0.6667, 0.08333, 0.75, 0.0, 0.8333, 0.0, 0.8333, 0.08333, 0.75, 0.08333, 0.6667, 0.25, 0.75, 0.25, 0.75, 0.3333, 0.6667, 0.3333, 0.6667, 0.1667, 0.75, 0.1667, 0.75, 0.25, 0.6667, 0.25, 0.75, 0.1667, 0.8333, 0.1667, 0.8333, 0.25, 0.75, 0.25, 0.8333, 0.4167, 0.9167, 0.4167, 0.9167, 0.5, 0.8333, 0.5, 0.8333, 0.3333, 0.9167, 0.3333, 0.9167, 0.4167, 0.8333, 0.4167, 0.9167, 0.3333, 1.0, 0.3333, 1.0, 0.4167, 0.9167, 0.4167, 0.6667, 0.4167, 0.75, 0.4167, 0.75, 0.5, 0.6667, 0.5, 0.6667, 0.3333, 0.75, 0.3333, 0.75, 0.4167, 0.6667, 0.4167, 0.75, 0.3333, 0.8333, 0.3333, 0.8333, 0.4167, 0.75, 0.4167, 0.6667, 0.5833, 0.75, 0.5833, 0.75, 0.6667, 0.6667, 0.6667, 0.6667, 0.5, 0.75, 0.5, 0.75, 0.5833, 0.6667, 0.5833, 0.75, 0.5, 0.8333, 0.5, 0.8333, 0.5833, 0.75, 0.5833, 0.8333, 0.5833, 0.9167, 0.5833, 0.9167, 0.6667, 0.8333, 0.6667, 0.8333, 0.5, 0.9167, 0.5, 0.9167, 0.5833, 0.8333, 0.5833, 0.9167, 0.5, 1.0, 0.5, 1.0, 0.5833, 0.9167, 0.5833, 0.8333, 0.25, 0.9167, 0.25, 0.9167, 0.3333, 0.8333, 0.3333, 0.8333, 0.1667, 0.9167, 0.1667, 0.9167, 0.25, 0.8333, 0.25, 0.9167, 0.1667, 1.0, 0.1667, 1.0, 0.25, 0.9167, 0.25, 0.5, 0.5833, 0.5833, 0.5833, 0.5833, 0.6667, 0.5, 0.6667, 0.5, 0.5, 0.5833, 0.5, 0.5833, 0.5833, 0.5, 0.5833, 0.5833, 0.5, 0.6667, 0.5, 0.6667, 0.5833, 0.5833, 0.5833, 0.5, 0.25, 0.5833, 0.25, 0.5833, 0.3333, 0.5, 0.3333, 0.5, 0.1667, 0.5833, 0.1667, 0.5833, 0.25, 0.5, 0.25, 0.5833, 0.1667, 0.6667, 0.1667, 0.6667, 0.25, 0.5833, 0.25, 0.1667, 0.5833, 0.25, 0.5833, 0.25, 0.6667, 0.1667, 0.6667, 0.1667, 0.5, 0.25, 0.5, 0.25, 0.5833, 0.1667, 0.5833, 0.25, 0.9167, 0.25, 1.0, 0.3333, 1.0, 0.3333, 0.9167, 0.1667, 0.25, 0.25, 0.25, 0.25, 0.3333, 0.1667, 0.3333, 0.1667, 0.1667, 0.25, 0.1667, 0.25, 0.25, 0.1667, 0.25, 0.9167, 0.4167, 0.9167, 0.5, 1.0, 0.5, 1.0, 0.4167, 0.5, 0.9167, 0.5833, 0.9167, 0.5833, 1.0, 0.5, 1.0, 0.5, 0.8333, 0.5833, 0.8333, 0.5833, 0.9167, 0.5, 0.9167, 0.5833, 0.8333, 0.6667, 0.8333, 0.6667, 0.9167, 0.5833, 0.9167, 0.1667, 0.9167, 0.25, 0.9167, 0.25, 1.0, 0.1667, 1.0, 0.1667, 0.8333, 0.25, 0.8333, 0.25, 0.9167, 0.1667, 0.9167, 0.25, 0.8333, 0.3333, 0.8333, 0.3333, 0.9167, 0.25, 0.9167, 0.8333, 0.9167, 0.9167, 0.9167, 0.9167, 1.0, 0.8333, 1.0, 0.8333, 0.8333, 0.9167, 0.8333, 0.9167, 0.9167, 0.8333, 0.9167, 0.9167, 0.8333, 1.0, 0.8333, 1.0, 0.9167, 0.9167, 0.9167, 0.9167, 0.9167, 0.9167, 1.0, 1.0, 1.0, 1.0, 0.9167, 0.9167, 0.08333, 0.9167, 0.1667, 1.0, 0.1667, 1.0, 0.08333, 0.4167, 0.5833, 0.4167, 0.6667, 0.5, 0.6667, 0.5, 0.5833, 0.4167, 0.4167, 0.4167, 0.5, 0.5, 0.5, 0.5, 0.4167, 0.5833, 0.4167, 0.5833, 0.5, 0.6667, 0.5, 0.6667, 0.4167, 0.4167, 0.25, 0.4167, 0.3333, 0.5, 0.3333, 0.5, 0.25, 0.4167, 0.08333, 0.4167, 0.1667, 0.5, 0.1667, 0.5, 0.08333, 0.5833, 0.08333, 0.5833, 0.1667, 0.6667, 0.1667, 0.6667, 0.08333, 0.08333, 0.5833, 0.08333, 0.6667, 0.1667, 0.6667, 0.1667, 0.5833, 0.08333, 0.4167, 0.08333, 0.5, 0.1667, 0.5, 0.1667, 0.4167, 0.08333, 0.25, 0.08333, 0.3333, 0.1667, 0.3333, 0.1667, 0.25, 0.08333, 0.08333, 0.08333, 0.1667, 0.1667, 0.1667, 0.1667, 0.08333, 0.25, 0.08333, 0.25, 0.1667, 0.3333, 0.1667, 0.3333, 0.08333, 0.4167, 0.9167, 0.4167, 1.0, 0.5, 1.0, 0.5, 0.9167, 0.4167, 0.75, 0.4167, 0.8333, 0.5, 0.8333, 0.5, 0.75, 0.5833, 0.75, 0.5833, 0.8333, 0.6667, 0.8333, 0.6667, 0.75, 0.08333, 0.9167, 0.08333, 1.0, 0.1667, 1.0, 0.1667, 0.9167, 0.08333, 0.75, 0.08333, 0.8333, 0.1667, 0.8333, 0.1667, 0.75, 0.75, 0.9167, 0.75, 1.0, 0.8333, 1.0, 0.8333, 0.9167, 0.75, 0.75, 0.75, 0.8333, 0.8333, 0.8333, 0.8333, 0.75, 0.9167, 0.75, 0.9167, 0.8333, 1.0, 0.8333, 1.0, 0.75, 0.8333, 0.75, 0.8333, 0.8333, 0.9167, 0.8333, 0.9167, 0.75, 0.8333, 0.6667, 0.8333, 0.75, 0.9167, 0.75, 0.9167, 0.6667, 0.9167, 0.6667, 0.9167, 0.75, 1.0, 0.75, 1.0, 0.6667, 0.6667, 0.75, 0.6667, 0.8333, 0.75, 0.8333, 0.75, 0.75, 0.6667, 0.6667, 0.6667, 0.75, 0.75, 0.75, 0.75, 0.6667, 0.75, 0.6667, 0.75, 0.75, 0.8333, 0.75, 0.8333, 0.6667, 0.6667, 0.9167, 0.6667, 1.0, 0.75, 1.0, 0.75, 0.9167, 0.6667, 0.8333, 0.6667, 0.9167, 0.75, 0.9167, 0.75, 0.8333, 0.75, 0.8333, 0.75, 0.9167, 0.8333, 0.9167, 0.8333, 0.8333, 0.1667, 0.75, 0.1667, 0.8333, 0.25, 0.8333, 0.25, 0.75, 0.1667, 0.6667, 0.1667, 0.75, 0.25, 0.75, 0.25, 0.6667, 0.0, 0.75, 0.0, 0.8333, 0.08333, 0.8333, 0.08333, 0.75, 0.0, 0.6667, 0.0, 0.75, 0.08333, 0.75, 0.08333, 0.6667, 0.08333, 0.6667, 0.08333, 0.75, 0.1667, 0.75, 0.1667, 0.6667, 0.0, 0.9167, 0.0, 1.0, 0.08333, 1.0, 0.08333, 0.9167, 0.0, 0.8333, 0.0, 0.9167, 0.08333, 0.9167, 0.08333, 0.8333, 0.08333, 0.8333, 0.08333, 0.9167, 0.1667, 0.9167, 0.1667, 0.8333, 0.5, 0.75, 0.5, 0.8333, 0.5833, 0.8333, 0.5833, 0.75, 0.5, 0.6667, 0.5, 0.75, 0.5833, 0.75, 0.5833, 0.6667, 0.5833, 0.6667, 0.5833, 0.75, 0.6667, 0.75, 0.6667, 0.6667, 0.4167, 0.6667, 0.4167, 0.75, 0.5, 0.75, 0.5, 0.6667, 0.3333, 0.9167, 0.3333, 1.0, 0.4167, 1.0, 0.4167, 0.9167, 0.3333, 0.8333, 0.3333, 0.9167, 0.4167, 0.9167, 0.4167, 0.8333, 0.4167, 0.8333, 0.4167, 0.9167, 0.5, 0.9167, 0.5, 0.8333, 0.1667, 0.08333, 0.1667, 0.1667, 0.25, 0.1667, 0.25, 0.08333, 0.1667, 0.0, 0.1667, 0.08333, 0.25, 0.08333, 0.25, 0.0, 0.25, 0.0, 0.25, 0.08333, 0.3333, 0.08333, 0.3333, 0.0, 0.0, 0.08333, 0.0, 0.1667, 0.08333, 0.1667, 0.08333, 0.08333, 0.0, 0.0, 0.0, 0.08333, 0.08333, 0.08333, 0.08333, 0.0, 0.08333, 0.0, 0.08333, 0.08333, 0.1667, 0.08333, 0.1667, 0.0, 0.0, 0.25, 0.0, 0.3333, 0.08333, 0.3333, 0.08333, 0.25, 0.0, 0.1667, 0.0, 0.25, 0.08333, 0.25, 0.08333, 0.1667, 0.08333, 0.1667, 0.08333, 0.25, 0.1667, 0.25, 0.1667, 0.1667, 0.1667, 0.4167, 0.1667, 0.5, 0.25, 0.5, 0.25, 0.4167, 0.1667, 0.3333, 0.1667, 0.4167, 0.25, 0.4167, 0.25, 0.3333, 0.25, 0.3333, 0.25, 0.4167, 0.3333, 0.4167, 0.3333, 0.3333, 0.0, 0.4167, 0.0, 0.5, 0.08333, 0.5, 0.08333, 0.4167, 0.0, 0.3333, 0.0, 0.4167, 0.08333, 0.4167, 0.08333, 0.3333, 0.08333, 0.3333, 0.08333, 0.4167, 0.1667, 0.4167, 0.1667, 0.3333, 0.0, 0.5833, 0.0, 0.6667, 0.08333, 0.6667, 0.08333, 0.5833, 0.0, 0.5, 0.0, 0.5833, 0.08333, 0.5833, 0.08333, 0.5, 0.08333, 0.5, 0.08333, 0.5833, 0.1667, 0.5833, 0.1667, 0.5, 0.5, 0.08333, 0.5, 0.1667, 0.5833, 0.1667, 0.5833, 0.08333, 0.5, 0.0, 0.5, 0.08333, 0.5833, 0.08333, 0.5833, 0.0, 0.5833, 0.0, 0.5833, 0.08333, 0.6667, 0.08333, 0.6667, 0.0, 0.3333, 0.08333, 0.3333, 0.1667, 0.4167, 0.1667, 0.4167, 0.08333, 0.3333, 0.0, 0.3333, 0.08333, 0.4167, 0.08333, 0.4167, 0.0, 0.4167, 0.0, 0.4167, 0.08333, 0.5, 0.08333, 0.5, 0.0, 0.4167, 0.1667, 0.4167, 0.25, 0.5, 0.25, 0.5, 0.1667, 0.5, 0.4167, 0.5, 0.5, 0.5833, 0.5, 0.5833, 0.4167, 0.5, 0.3333, 0.5, 0.4167, 0.5833, 0.4167, 0.5833, 0.3333, 0.5833, 0.3333, 0.5833, 0.4167, 0.6667, 0.4167, 0.6667, 0.3333, 0.3333, 0.3333, 0.3333, 0.4167, 0.4167, 0.4167, 0.4167, 0.3333, 0.4167, 0.3333, 0.4167, 0.4167, 0.5, 0.4167, 0.5, 0.3333, 0.3333, 0.5833, 0.3333, 0.6667, 0.4167, 0.6667, 0.4167, 0.5833, 0.4167, 0.5, 0.4167, 0.5833, 0.5, 0.5833, 0.5, 0.5, 0.8333, 0.08333, 0.8333, 0.1667, 0.9167, 0.1667, 0.9167, 0.08333, 0.8333, 0.0, 0.8333, 0.08333, 0.9167, 0.08333, 0.9167, 0.0, 0.9167, 0.0, 0.9167, 0.08333, 1.0, 0.08333, 1.0, 0.0, 0.6667, 0.08333, 0.6667, 0.1667, 0.75, 0.1667, 0.75, 0.08333, 0.6667, 0.0, 0.6667, 0.08333, 0.75, 0.08333, 0.75, 0.0, 0.75, 0.0, 0.75, 0.08333, 0.8333, 0.08333, 0.8333, 0.0, 0.6667, 0.25, 0.6667, 0.3333, 0.75, 0.3333, 0.75, 0.25, 0.6667, 0.1667, 0.6667, 0.25, 0.75, 0.25, 0.75, 0.1667, 0.75, 0.1667, 0.75, 0.25, 0.8333, 0.25, 0.8333, 0.1667, 0.8333, 0.4167, 0.8333, 0.5, 0.9167, 0.5, 0.9167, 0.4167, 0.8333, 0.3333, 0.8333, 0.4167, 0.9167, 0.4167, 0.9167, 0.3333, 0.9167, 0.3333, 0.9167, 0.4167, 1.0, 0.4167, 1.0, 0.3333, 0.6667, 0.4167, 0.6667, 0.5, 0.75, 0.5, 0.75, 0.4167, 0.6667, 0.3333, 0.6667, 0.4167, 0.75, 0.4167, 0.75, 0.3333, 0.75, 0.3333, 0.75, 0.4167, 0.8333, 0.4167, 0.8333, 0.3333, 0.6667, 0.5833, 0.6667, 0.6667, 0.75, 0.6667, 0.75, 0.5833, 0.6667, 0.5, 0.6667, 0.5833, 0.75, 0.5833, 0.75, 0.5, 0.75, 0.5, 0.75, 0.5833, 0.8333, 0.5833, 0.8333, 0.5, 0.8333, 0.5833, 0.8333, 0.6667, 0.9167, 0.6667, 0.9167, 0.5833, 0.8333, 0.5, 0.8333, 0.5833, 0.9167, 0.5833, 0.9167, 0.5, 0.9167, 0.5, 0.9167, 0.5833, 1.0, 0.5833, 1.0, 0.5, 0.8333, 0.25, 0.8333, 0.3333, 0.9167, 0.3333, 0.9167, 0.25, 0.8333, 0.1667, 0.8333, 0.25, 0.9167, 0.25, 0.9167, 0.1667, 0.9167, 0.1667, 0.9167, 0.25, 1.0, 0.25, 1.0, 0.1667, 0.5, 0.5833, 0.5, 0.6667, 0.5833, 0.6667, 0.5833, 0.5833, 0.5, 0.5, 0.5, 0.5833, 0.5833, 0.5833, 0.5833, 0.5, 0.5833, 0.5, 0.5833, 0.5833, 0.6667, 0.5833, 0.6667, 0.5, 0.5, 0.25, 0.5, 0.3333, 0.5833, 0.3333, 0.5833, 0.25, 0.5, 0.1667, 0.5, 0.25, 0.5833, 0.25, 0.5833, 0.1667, 0.5833, 0.1667, 0.5833, 0.25, 0.6667, 0.25, 0.6667, 0.1667, 0.1667, 0.5833, 0.1667, 0.6667, 0.25, 0.6667, 0.25, 0.5833, 0.1667, 0.5, 0.1667, 0.5833, 0.25, 0.5833, 0.25, 0.5, 0.1667, 0.25, 0.1667, 0.3333, 0.25, 0.3333, 0.25, 0.25, 0.1667, 0.1667, 0.1667, 0.25, 0.25, 0.25, 0.25, 0.1667, 0.5, 0.9167, 0.5, 1.0, 0.5833, 1.0, 0.5833, 0.9167, 0.5, 0.8333, 0.5, 0.9167, 0.5833, 0.9167, 0.5833, 0.8333, 0.5833, 0.8333, 0.5833, 0.9167, 0.6667, 0.9167, 0.6667, 0.8333, 0.1667, 0.9167, 0.1667, 1.0, 0.25, 1.0, 0.25, 0.9167, 0.1667, 0.8333, 0.1667, 0.9167, 0.25, 0.9167, 0.25, 0.8333, 0.25, 0.8333, 0.25, 0.9167, 0.3333, 0.9167, 0.3333, 0.8333, 0.8333, 0.9167, 0.8333, 1.0, 0.9167, 1.0, 0.9167, 0.9167, 0.8333, 0.8333, 0.8333, 0.9167, 0.9167, 0.9167, 0.9167, 0.8333, 0.9167, 0.8333, 0.9167, 0.9167, 1.0, 0.9167, 1.0, 0.8333, 0.6667, 0.0, 0.6667, 0.0, 0.5833, 0.0, 0.5833, 0.0, 1.0, 0.8333, 1.0, 0.8333, 1.0, 0.75, 1.0, 0.75, 1.0, 0.25, 1.0, 0.25, 1.0, 0.3333, 1.0, 0.3333, 0.1667, 0.0, 0.1667, 0.0, 0.08333, 0.0, 0.08333, 0.0, 0.4167, 0.8333, 0.4167, 0.8333, 0.4167, 0.75, 0.4167, 0.75, 0.4167, 0.5833, 0.4167, 0.5833, 0.4167, 0.5, 0.4167, 0.5, 1.0, 0.75, 1.0, 0.75, 1.0, 0.6667, 1.0, 0.6667, 0.0, 0.25, 0.0, 0.25, 0.0, 0.3333, 0.0, 0.3333, 0.4167, 0.75, 0.4167, 0.75, 0.4167, 0.6667, 0.4167, 0.6667, 0.3333, 0.5833, 0.3333, 0.5833, 0.4167, 0.5833, 0.4167, 0.5833, 0.0, 0.6667, 0.0, 0.6667, 0.0, 0.75, 0.0, 0.75, 0.0, 0.1667, 0.0, 0.1667, 0.0, 0.25, 0.0, 0.25, 0.8333, 1.0, 0.8333, 1.0, 0.75, 1.0, 0.75, 1.0, 0.0, 0.0, 0.0, 0.0, 0.08333, 0.0, 0.08333, 0.0, 0.3333, 0.3333, 0.3333, 0.3333, 0.4167, 0.3333, 0.4167, 0.3333, 0.4167, 0.6667, 0.4167, 0.6667, 0.3333, 0.6667, 0.3333, 0.6667, 0.25, 0.3333, 0.25, 0.3333, 0.3333, 0.3333, 0.3333, 0.3333, 0.3333, 0.8333, 0.3333, 0.8333, 0.4167, 0.8333, 0.4167, 0.8333, 0.3333, 0.6667, 0.3333, 0.6667, 0.25, 0.6667, 0.25, 0.6667, 0.25, 0.75, 0.25, 0.75, 0.25, 0.8333, 0.25, 0.8333, 0.25, 0.6667, 0.25, 0.6667, 0.25, 0.75, 0.25, 0.75, 0.3333, 0.1667, 0.3333, 0.1667, 0.25, 0.1667, 0.25, 0.1667, 0.0, 0.4167, 0.0, 0.4167, 0.0, 0.3333, 0.0, 0.3333, 0.75, 0.0, 0.75, 0.0, 0.6667, 0.0, 0.6667, 0.0, 1.0, 1.0, 1.0, 1.0, 1.0, 0.9167, 1.0, 0.9167, 0.8333, 0.0, 0.8333, 0.0, 0.75, 0.0, 0.75, 0.0, 0.4167, 0.3333, 0.4167, 0.3333, 0.4167, 0.25, 0.4167, 0.25, 1.0, 0.4167, 1.0, 0.4167, 1.0, 0.5, 1.0, 0.5, 0.5, 1.0, 0.5, 1.0, 0.5833, 1.0, 0.5833, 1.0, 0.4167, 0.25, 0.4167, 0.25, 0.4167, 0.1667, 0.4167, 0.1667, 0.0, 0.25, 0.0, 0.25, 0.0, 0.3333, 0.0, 0.3333, 0.25, 1.0, 0.25, 1.0, 0.3333, 1.0, 0.3333, 1.0, 1.0, 0.8333, 1.0, 0.8333, 1.0, 0.9167, 1.0, 0.9167, 0.1667, 1.0, 0.1667, 1.0, 0.25, 1.0, 0.25, 1.0, 0.6667, 1.0, 0.6667, 1.0, 0.5833, 1.0, 0.5833, 1.0, 0.0, 0.75, 0.0, 0.75, 0.0, 0.6667, 0.0, 0.6667, 1.0, 0.08333, 1.0, 0.08333, 1.0, 0.1667, 1.0, 0.1667, 0.8333, 1.0, 0.8333, 1.0, 0.9167, 1.0, 0.9167, 1.0, 0.25, 0.5, 0.25, 0.5, 0.25, 0.5833, 0.25, 0.5833, 0.75, 0.0, 0.75, 0.0, 0.6667, 0.0, 0.6667, 0.0, 0.0, 0.1667, 0.0, 0.1667, 0.0, 0.08333, 0.0, 0.08333, 1.0, 1.0, 1.0, 1.0, 0.9167, 1.0, 0.9167, 1.0, 0.5833, 0.0, 0.5833, 0.0, 0.6667, 0.0, 0.6667, 0.0, 0.25, 0.8333, 0.25, 0.8333, 0.3333, 0.8333, 0.3333, 0.8333, 0.0, 0.5833, 0.0, 0.5833, 0.0, 0.5, 0.0, 0.5, 1.0, 0.8333, 1.0, 0.8333, 1.0, 0.75, 1.0, 0.75, 0.25, 1.0, 0.25, 1.0, 0.3333, 1.0, 0.3333, 1.0, 0.25, 0.4167, 0.25, 0.4167, 0.25, 0.5, 0.25, 0.5, 0.8333, 0.0, 0.8333, 0.0, 0.9167, 0.0, 0.9167, 0.0, 0.25, 0.5833, 0.25, 0.5833, 0.3333, 0.5833, 0.3333, 0.5833, 0.3333, 0.0, 0.3333, 0.0, 0.25, 0.0, 0.25, 0.0, 1.0, 0.6667, 1.0, 0.6667, 1.0, 0.75, 1.0, 0.75, 0.25, 0.0, 0.25, 0.0, 0.3333, 0.0, 0.3333, 0.0, 0.0, 0.9167, 0.0, 0.9167, 0.0, 0.8333, 0.0, 0.8333, 0.25, 0.25, 0.25, 0.25, 0.25, 0.3333, 0.25, 0.3333, 0.0, 0.1667, 0.0, 0.1667, 0.0, 0.25, 0.0, 0.25, 0.1667, 1.0, 0.1667, 1.0, 0.08333, 1.0, 0.08333, 1.0, 0.4167, 0.5, 0.4167, 0.5, 0.4167, 0.4167, 0.4167, 0.4167, 0.0, 0.3333, 0.0, 0.3333, 0.0, 0.25, 0.0, 0.25, 0.4167, 1.0, 0.4167, 1.0, 0.3333, 1.0, 0.3333, 1.0, 0.25, 0.1667, 0.25, 0.1667, 0.25, 0.25, 0.25, 0.25, 0.4167, 0.0, 0.4167, 0.0, 0.5, 0.0, 0.5, 0.0, 0.8333, 0.0, 0.8333, 0.0, 0.75, 0.0, 0.75, 0.0, 0.6667, 0.0, 0.6667, 0.0, 0.75, 0.0, 0.75, 0.0, 0.3333, 0.4167, 0.3333, 0.4167, 0.25, 0.4167, 0.25, 0.4167, 0.0, 0.3333, 0.0, 0.3333, 0.0, 0.4167, 0.0, 0.4167, 0.4167, 0.1667, 0.4167, 0.1667, 0.3333, 0.1667, 0.3333, 0.1667, 0.75, 1.0, 0.75, 1.0, 0.6667, 1.0, 0.6667, 1.0, 0.4167, 0.4167, 0.4167, 0.4167, 0.3333, 0.4167, 0.3333, 0.4167, 0.08333, 0.0, 0.08333, 0.0, 0.1667, 0.0, 0.1667, 0.0, 0.1667, 1.0, 0.1667, 1.0, 0.25, 1.0, 0.25, 1.0, 1.0, 0.5833, 1.0, 0.5833, 1.0, 0.5, 1.0, 0.5, 0.0, 1.0, 0.0, 1.0, 0.0, 0.9167, 0.0, 0.9167, 0.1667, 0.0, 0.1667, 0.0, 0.25, 0.0, 0.25, 0.0, 0.0, 0.6667, 0.0, 0.6667, 0.0, 0.5833, 0.0, 0.5833, 0.5, 0.0, 0.5, 0.0, 0.5833, 0.0, 0.5833, 0.0, 1.0, 0.0, 1.0, 0.0, 1.0, 0.08333, 1.0, 0.08333, 0.0, 0.8333, 0.0, 0.8333, 0.0, 0.75, 0.0, 0.75, 1.0, 0.3333, 1.0, 0.3333, 1.0, 0.4167, 1.0, 0.4167, 0.0, 0.5, 0.0, 0.5, 0.0, 0.4167, 0.0, 0.4167, 1.0, 0.1667, 1.0, 0.1667, 1.0, 0.25, 1.0, 0.25, 1.0, 0.5, 1.0, 0.5, 1.0, 0.5833, 1.0, 0.5833, 0.25, 1.0, 0.25, 1.0, 0.1667, 1.0, 0.1667, 1.0, 0.75, 0.0, 0.75, 0.0, 0.8333, 0.0, 0.8333, 0.0, 0.0, 0.25, 0.0, 0.25, 0.0, 0.1667, 0.0, 0.1667, 0.08333, 1.0, 0.08333, 1.0, 0.0, 1.0, 0.0, 1.0, 1.0, 0.75, 1.0, 0.75, 1.0, 0.8333, 1.0, 0.8333, 0.9167, 0.0, 0.9167, 0.0, 1.0, 0.0, 1.0, 0.0, 0.9167, 1.0, 0.9167, 1.0, 0.8333, 1.0, 0.8333, 1.0, 0.0, 0.08333, 0.0, 0.08333, 0.0, 0.0, 0.0, 0.0, 0.5833, 1.0, 0.5833, 1.0, 0.5, 1.0, 0.5, 1.0, 1.0, 0.9167, 1.0, 0.9167, 1.0, 1.0, 1.0, 1.0, 0.3333, 1.0, 0.3333, 1.0, 0.25, 1.0, 0.25, 1.0, 0.08333, 0.0, 0.08333, 0.0, 0.1667, 0.0, 0.1667, 0.0, 0.75, 1.0, 0.75, 1.0, 0.6667, 1.0, 0.6667, 1.0, 0.6667, 0.0, 0.6667, 0.0, 0.75, 0.0, 0.75, 0.0, 0.4167, 0.0, 0.4167, 0.0, 0.5, 0.0, 0.5, 0.0, 0.4167, 1.0, 0.4167, 1.0, 0.3333, 1.0, 0.3333, 1.0, 0.0, 0.3333, 0.0, 0.3333, 0.0, 0.25, 0.0, 0.25, 0.1667, 1.0, 0.1667, 1.0, 0.08333, 1.0, 0.08333, 1.0, 0.0, 0.9167, 0.0, 0.9167, 0.0, 0.8333, 0.0, 0.8333, 0.25, 0.0, 0.25, 0.0, 0.3333, 0.0, 0.3333, 0.0, 1.0, 0.6667, 1.0, 0.6667, 1.0, 0.75, 1.0, 0.75, 0.8333, 0.0, 0.8333, 0.0, 0.9167, 0.0, 0.9167, 0.0, 0.0, 0.5833, 0.0, 0.5833, 0.0, 0.5, 0.0, 0.5, 0.5833, 0.0, 0.5833, 0.0, 0.6667, 0.0, 0.6667, 0.0, 1.0, 1.0, 1.0, 1.0, 0.9167, 1.0, 0.9167, 1.0, 0.0, 0.1667, 0.0, 0.1667, 0.0, 0.08333, 0.0, 0.08333, 1.0, 0.08333, 1.0, 0.08333, 1.0, 0.1667, 1.0, 0.1667, 0.0, 0.75, 0.0, 0.75, 0.0, 0.6667, 0.0, 0.6667, 0.6667, 1.0, 0.6667, 1.0, 0.5833, 1.0, 0.5833, 1.0, 1.0, 0.8333, 1.0, 0.8333, 1.0, 0.9167, 1.0, 0.9167, 1.0, 0.4167, 1.0, 0.4167, 1.0, 0.5, 1.0, 0.5, 0.0, 0.4167, 0.0, 0.4167, 0.0, 0.3333, 0.0, 0.3333, 0.0, 0.0, 0.0, 0.0, 0.08333, 0.0, 0.08333, 0.0, 0.8333, 1.0, 0.8333, 1.0, 0.75, 1.0, 0.75, 1.0, 1.0, 0.25, 1.0, 0.25, 1.0, 0.3333, 1.0, 0.3333, 0.3333, 0.0, 0.3333, 0.0, 0.4167, 0.0, 0.4167, 0.0, 0.5, 1.0, 0.5, 1.0, 0.4167, 1.0, 0.4167, 1.0, 1.0, 0.5833, 1.0, 0.5833, 1.0, 0.6667, 1.0, 0.6667, 1.0, 0.75, 1.0, 0.75, 1.0, 0.6667, 1.0, 0.6667, 0.3333, 1.0, 0.3333, 1.0, 0.25, 1.0, 0.25, 1.0, 1.0, 0.9167, 1.0, 0.9167, 1.0, 1.0, 1.0, 1.0, 0.8333, 1.0, 0.8333, 1.0, 0.9167, 1.0, 0.9167, 1.0, 0.9167, 1.0, 0.9167, 1.0, 1.0, 1.0, 1.0, 1.0, 1.0, 0.6667, 1.0, 0.6667, 1.0, 0.5833, 1.0, 0.5833, 0.08333, 1.0, 0.08333, 1.0, 0.1667, 1.0, 0.1667, 1.0, 0.5833, 1.0, 0.5833, 1.0, 0.5, 1.0, 0.5, 1.0, 1.0, 0.25, 1.0, 0.25, 1.0, 0.1667, 1.0, 0.1667, 0.5, 1.0, 0.5, 1.0, 0.5833, 1.0, 0.5833, 1.0, 0.5833, 1.0, 0.5833, 1.0, 0.6667, 1.0, 0.6667, 1.0, 0.9167, 0.0, 0.9167, 0.0, 0.8333, 0.0, 0.8333, 0.0, 0.0, 0.08333, 0.0, 0.08333, 0.0, 0.0, 0.0, 0.0, 0.9167, 1.0, 0.9167, 1.0, 0.8333, 1.0, 0.8333, 1.0, 0.1667, 0.0, 0.1667, 0.0, 0.08333, 0.0, 0.08333, 0.0, 0.0, 1.0, 0.0, 1.0, 0.08333, 1.0, 0.08333, 1.0, 0.08333, 0.0, 0.08333, 0.0, 0.0, 0.0, 0.0, 0.0, 0.0, 0.08333, 0.0, 0.08333, 0.0, 0.1667, 0.0, 0.1667, 0.0, 0.0, 0.0, 0.0, 0.0, 0.08333, 0.0, 0.08333, 1.0, 0.6667, 1.0, 0.6667, 1.0, 0.5833, 1.0, 0.5833, 0.5, 0.0, 0.5, 0.0, 0.4167, 0.0, 0.4167, 0.0, 0.4167, 0.0, 0.4167, 0.0, 0.3333, 0.0, 0.3333, 0.0, 1.0, 0.9167, 1.0, 0.9167, 1.0, 0.8333, 1.0, 0.8333, 0.0, 0.4167, 0.0, 0.4167, 0.0, 0.5, 0.0, 0.5, 0.0, 0.8333, 0.0, 0.8333, 0.0, 0.9167, 0.0, 0.9167, 0.0, 0.9167, 0.0, 0.9167, 0.0, 1.0, 0.0, 1.0, 0.75, 1.0, 0.75, 1.0, 0.8333, 1.0, 0.8333, 1.0, 0.0, 0.5, 0.0, 0.5, 0.0, 0.5833, 0.0, 0.5833, 0.0, 0.5833, 0.0, 0.5833, 0.0, 0.6667, 0.0, 0.6667, 0.4167, 1.0, 0.4167, 1.0, 0.5, 1.0, 0.5, 1.0, 1.0, 0.3333, 1.0, 0.3333, 1.0, 0.25, 1.0, 0.25, 1.0, 0.1667, 1.0, 0.1667, 1.0, 0.08333, 1.0, 0.08333, 1.0, 0.08333, 1.0, 0.08333, 1.0, 0.0, 1.0, 0.0, 0.25, 0.0, 0.25, 0.0, 0.1667, 0.0, 0.1667, 0.0, 0.3333, 1.0, 0.3333, 1.0, 0.4167, 1.0, 0.4167, 1.0, 1.0, 0.5, 1.0, 0.5, 1.0, 0.4167, 1.0, 0.4167, 1.0, 0.4167, 1.0, 0.4167, 1.0, 0.3333, 1.0, 0.3333, 0.6667, 1.0, 0.6667, 1.0, 0.75, 1.0, 0.75, 1.0, 0.5833, 0.0, 0.5833, 0.0, 0.5, 0.0, 0.5, 0.0, 0.0, 0.75, 0.0, 0.75, 0.0, 0.8333, 0.0, 0.8333, 0.0, 0.4167, 0.0, 0.4167, 0.0, 0.5, 0.0, 0.5, 1.0, 0.25, 1.0, 0.25, 1.0, 0.1667, 1.0, 0.1667, 0.9167, 0.0, 0.9167, 0.0, 1.0, 0.0, 1.0, 0.0, 1.0, 0.5833, 1.0, 0.5833, 1.0, 0.5, 1.0, 0.5, 1.0, 0.75, 1.0, 0.75, 1.0, 0.8333, 1.0, 0.8333, 1.0, 0.0, 1.0, 0.0, 0.9167, 0.0, 0.9167, 0.0, 1.0, 0.3333, 1.0, 0.3333, 1.0, 0.25, 1.0, 0.25, 0.0, 0.75, 0.0, 0.75, 0.0, 0.8333, 0.0, 0.8333, 0.1667, 0.0, 0.1667, 0.0, 0.25, 0.0, 0.25, 0.0, 0.0, 1.0, 0.0, 1.0, 0.0, 0.9167, 0.0, 0.9167, 1.0, 0.5833, 1.0, 0.5833, 1.0, 0.6667, 1.0, 0.6667, 0.5, 1.0, 0.5, 1.0, 0.4167, 1.0, 0.4167, 1.0, 0.3333, 0.0, 0.3333, 0.0, 0.4167, 0.0, 0.4167, 0.0, 1.0, 0.25, 1.0, 0.25, 1.0, 0.3333, 1.0, 0.3333, 0.8333, 1.0, 0.8333, 1.0, 0.75, 1.0, 0.75, 1.0, 0.0, 0.0, 0.0, 0.0, 0.08333, 0.0, 0.08333, 0.0, 0.0, 0.4167, 0.0, 0.4167, 0.0, 0.3333, 0.0, 0.3333, 1.0, 0.4167, 1.0, 0.4167, 1.0, 0.5, 1.0, 0.5, 1.0, 0.8333, 1.0, 0.8333, 1.0, 0.9167, 1.0, 0.9167, 0.6667, 1.0, 0.6667, 1.0, 0.5833, 1.0, 0.5833, 1.0, 0.0, 0.75, 0.0, 0.75, 0.0, 0.6667, 0.0, 0.6667, 1.0, 0.08333, 1.0, 0.08333, 1.0, 0.1667, 1.0, 0.1667, 0.0, 0.1667, 0.0, 0.1667, 0.0, 0.08333, 0.0, 0.08333, 1.0, 1.0, 1.0, 1.0, 0.9167, 1.0, 0.9167, 1.0, 0.5833, 0.0, 0.5833, 0.0, 0.6667, 0.0, 0.6667, 0.0, 0.0, 0.5833, 0.0, 0.5833, 0.0, 0.5, 0.0, 0.5, 0.8333, 0.0, 0.8333, 0.0, 0.9167, 0.0, 0.9167, 0.0, 1.0, 0.6667, 1.0, 0.6667, 1.0, 0.75, 1.0, 0.75, 0.25, 0.0, 0.25, 0.0, 0.3333, 0.0, 0.3333, 0.0, 0.0, 0.9167, 0.0, 0.9167, 0.0, 0.8333, 0.0, 0.8333, 0.1667, 1.0, 0.1667, 1.0, 0.08333, 1.0, 0.08333, 1.0, 0.0, 0.3333, 0.0, 0.3333, 0.0, 0.25, 0.0, 0.25, 0.4167, 1.0, 0.4167, 1.0, 0.3333, 1.0, 0.3333, 1.0, 0.4167, 0.0, 0.4167, 0.0, 0.5, 0.0, 0.5, 0.0, 0.6667, 0.0, 0.6667, 0.0, 0.75, 0.0, 0.75, 0.0, 0.75, 1.0, 0.75, 1.0, 0.6667, 1.0, 0.6667, 1.0, 0.08333, 0.0, 0.08333, 0.0, 0.1667, 0.0, 0.1667, 0.0, 0.3333, 1.0, 0.3333, 1.0, 0.25, 1.0, 0.25, 1.0, 1.0, 0.9167, 1.0, 0.9167, 1.0, 1.0, 1.0, 1.0, 0.5833, 1.0, 0.5833, 1.0, 0.5, 1.0, 0.5, 1.0, 0.0, 0.08333, 0.0, 0.08333, 0.0, 0.0, 0.0, 0.0, 0.9167, 1.0, 0.9167, 1.0, 0.8333, 1.0, 0.8333, 1.0, 0.9167, 0.0, 0.9167, 0.0, 1.0, 0.0, 1.0, 0.0, 1.0, 0.75, 1.0, 0.75, 1.0, 0.8333, 1.0, 0.8333, 0.0, 0.6667, 0.0, 0.6667, 0.0, 0.5833, 0.0, 0.5833, 0.5, 0.0, 0.5, 0.0, 0.5833, 0.0, 0.5833, 0.0, 1.0, 0.0, 1.0, 0.0, 1.0, 0.08333, 1.0, 0.08333, 0.0, 0.8333, 0.0, 0.8333, 0.0, 0.75, 0.0, 0.75, 1.0, 0.3333, 1.0, 0.3333, 1.0, 0.4167, 1.0, 0.4167, 0.0, 0.5, 0.0, 0.5, 0.0, 0.4167, 0.0, 0.4167, 1.0, 0.1667, 1.0, 0.1667, 1.0, 0.25, 1.0, 0.25, 1.0, 0.5, 1.0, 0.5, 1.0, 0.5833, 1.0, 0.5833, 0.25, 1.0, 0.25, 1.0, 0.1667, 1.0, 0.1667, 1.0, 0.75, 0.0, 0.75, 0.0, 0.8333, 0.0, 0.8333, 0.0, 0.0, 0.25, 0.0, 0.25, 0.0, 0.1667, 0.0, 0.1667, 0.08333, 1.0, 0.08333, 1.0, 0.0, 1.0, 0.0, 1.0, 0.3333, 0.0, 0.3333, 0.0, 0.4167, 0.0, 0.4167, 0.0, 0.5, 1.0, 0.5, 1.0, 0.4167, 1.0, 0.4167, 1.0, 0.9167, 1.0, 0.9167, 1.0, 1.0, 1.0, 1.0, 1.0, 0.5, 0.0, 0.5, 0.0, 0.4167, 0.0, 0.4167, 0.0, 1.0, 0.5833, 1.0, 0.5833, 1.0, 0.6667, 1.0, 0.6667, 0.0, 1.0, 0.0, 1.0, 0.0, 0.9167, 0.0, 0.9167, 0.1667, 0.0, 0.1667, 0.0, 0.25, 0.0, 0.25, 0.0, 0.5833, 1.0, 0.5833, 1.0, 0.6667, 1.0, 0.6667, 1.0, 0.0, 0.8333, 0.0, 0.8333, 0.0, 0.9167, 0.0, 0.9167, 0.0, 0.6667, 0.0, 0.6667, 0.0, 0.5833, 0.0, 0.5833, 0.5, 0.0, 0.5, 0.0, 0.5833, 0.0, 0.5833, 0.0, 0.08333, 0.0, 0.08333, 0.0, 0.0, 0.0, 0.0, 0.0, 0.0, 0.5, 0.0, 0.5, 0.0, 0.5833, 0.0, 0.5833, 1.0, 0.0, 1.0, 0.0, 1.0, 0.08333, 1.0, 0.08333, 0.0, 0.8333, 0.0, 0.8333, 0.0, 0.75, 0.0, 0.75, 0.4167, 0.0, 0.4167, 0.0, 0.3333, 0.0, 0.3333, 0.0, 1.0, 0.1667, 1.0, 0.1667, 1.0, 0.08333, 1.0, 0.08333, 1.0, 0.3333, 1.0, 0.3333, 1.0, 0.4167, 1.0, 0.4167, 0.0, 0.5, 0.0, 0.5, 0.0, 0.4167, 0.0, 0.4167, 0.0, 0.9167, 0.0, 0.9167, 0.0, 1.0, 0.0, 1.0, 1.0, 0.5, 1.0, 0.5, 1.0, 0.4167, 1.0, 0.4167, 1.0, 0.1667, 1.0, 0.1667, 1.0, 0.25, 1.0, 0.25, 0.0, 0.5833, 0.0, 0.5833, 0.0, 0.6667, 0.0, 0.6667, 1.0, 0.5, 1.0, 0.5, 1.0, 0.5833, 1.0, 0.5833, 1.0, 0.08333, 1.0, 0.08333, 1.0, 0.0, 1.0, 0.0, 0.0, 1.0, 0.0, 1.0, 0.08333, 1.0, 0.08333, 1.0, 1.0, 0.4167, 1.0, 0.4167, 1.0, 0.3333, 1.0, 0.3333, 1.0, 0.0, 1.0, 0.0, 0.9167, 0.0, 0.9167, 0.0, 0.08333, 1.0, 0.08333, 1.0, 0.1667, 1.0, 0.1667, 1.0, 0.0, 0.0, 0.0, 0.0, 0.0, 0.08333, 0.0, 0.08333, 0.9167, 0.0, 0.9167, 0.0, 0.8333, 0.0, 0.8333, 0.0, 1.0, 1.0, 1.0, 1.0, 1.0, 0.9167, 1.0, 0.9167, 0.0, 0.08333, 0.0, 0.08333, 0.0, 0.1667, 0.0, 0.1667, 0.6667, 1.0, 0.6667, 1.0, 0.75, 1.0, 0.75, 1.0, 1.0, 0.9167, 1.0, 0.9167, 1.0, 0.8333, 1.0, 0.8333, 0.3333, 1.0, 0.3333, 1.0, 0.4167, 1.0, 0.4167, 1.0, 0.75, 1.0, 0.75, 1.0, 0.8333, 1.0, 0.8333, 1.0, 0.3333, 0.0, 0.3333, 0.0, 0.25, 0.0, 0.25, 0.0, 0.4167, 1.0, 0.4167, 1.0, 0.5, 1.0, 0.5, 1.0, 0.6667, 0.0, 0.6667, 0.0, 0.5833, 0.0, 0.5833, 0.0, 0.25, 1.0, 0.25, 1.0, 0.1667, 1.0, 0.1667, 1.0, 0.25, 0.0, 0.25, 0.0, 0.1667, 0.0, 0.1667, 0.0, 0.0, 0.6667, 0.0, 0.6667, 0.0, 0.75, 0.0, 0.75, 0.75, 0.0, 0.75, 0.0, 0.8333, 0.0, 0.8333, 0.0, 0.5833, 0.0, 0.5833, 0.0, 0.5, 0.0, 0.5, 0.0, 0.0, 0.3333, 0.0, 0.3333, 0.0, 0.4167, 0.0, 0.4167, 0.0, 0.25, 0.0, 0.25, 0.0, 0.1667, 0.0, 0.1667, 0.08333, 1.0, 0.08333, 1.0, 0.0, 1.0, 0.0, 1.0])
me_plane.update()

# ---- objects
ob_plane = bpy.data.objects.new('Plane', me_plane)

# ---- transforms, parenting, visibility, modifiers, constraints
ob_plane.location = (0.0, 0.0, 0.0)

# ---- collection membership
col_collection.objects.link(ob_plane)

# ---- scene / render settings (as saved in the file)
scene.frame_start = 1; scene.frame_end = 250; scene.frame_set(1)
scene.render.engine = 'BLENDER_EEVEE_NEXT'
scene.cycles.sampling_pattern = 'TABULATED_SOBOL'
scene.cycles.use_light_tree = False
scene.view_settings.view_transform = 'Filmic'
bpy.context.view_layer.update()

# ---- added for rendering (the .blend has no active camera and no usable light): camera, sun
cam_auto = bpy.data.cameras.new('AutoCamera')
cam_auto.lens = 50.0
cam_auto.sensor_width = 36.0
cam_auto.clip_end = 1000.0
ob_auto_camera = bpy.data.objects.new('AutoCamera', cam_auto)
scene.collection.objects.link(ob_auto_camera)
ob_auto_camera.location = (44.236, -53.0717, 39.7356)
ob_auto_camera.rotation_euler = (1.09748, -7.21219e-08, 0.694738)
scene.camera = ob_auto_camera
light_auto_sun = bpy.data.lights.new('AutoSun', 'SUN')
light_auto_sun.energy = 3.0
light_auto_sun.angle = 0.0523599
ob_auto_sun = bpy.data.objects.new('AutoSun', light_auto_sun)
scene.collection.objects.link(ob_auto_sun)
ob_auto_sun.rotation_euler = (0.872665, 0.174533, 0.523599)
bpy.context.view_layer.update()
